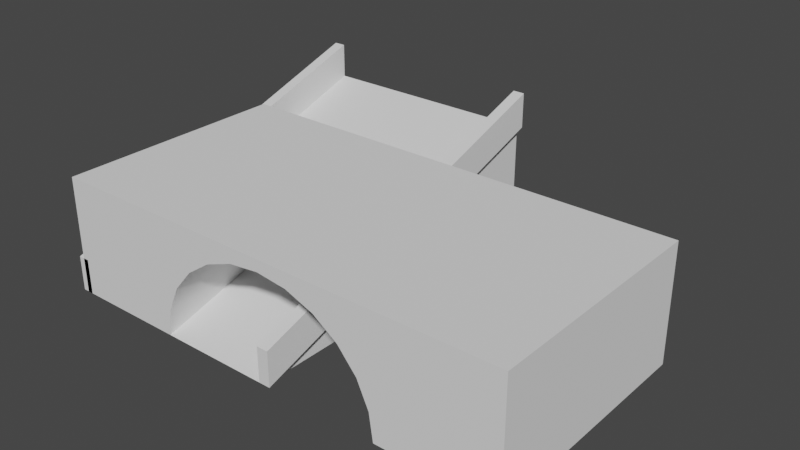 # Source: building.blend  (saved by Blender 2.90.8; exported with 4.5.12 LTS)
import bpy
from mathutils import Matrix  # noqa: F401  (used for matrix-valued properties, if any)

bpy.ops.wm.read_factory_settings(use_empty=True)
scene = bpy.context.scene
scene.name = 'Scene'

# ---- collections
col_collection = bpy.data.collections.new('Collection'); scene.collection.children.link(col_collection)

# ---- world
world_world = bpy.data.worlds.new('World'); scene.world = world_world
world_world.use_nodes = True; world_world.node_tree.nodes.clear()
_N = world_world.node_tree.nodes; _L = world_world.node_tree.links
n0 = _N.new('ShaderNodeOutputWorld'); n0.name = 'World Output'; n0.location = (300, 300)
n1 = _N.new('ShaderNodeBackground'); n1.name = 'Background'; n1.location = (10, 300)
n1.inputs[0].default_value = (0.05088, 0.05088, 0.05088, 1.0)
_L.new(n1.outputs[0], n0.inputs[0])
n0.is_active_output = True
world_world.color = (0.05088, 0.05088, 0.05088)
world_world.use_sun_shadow = False
world_world.sun_shadow_jitter_overblur = 0.0

# ---- meshes
me_cube = bpy.data.meshes.new('Cube')
me_cube.from_pydata([(1.5, -0.5, 0.0), (-0.5, -0.5, 0.0), (1.5, 2.5, 1.0), (1.5, 2.5, 0.0), (-0.5, 2.5, 1.0), (-0.5, 2.5, 0.0), (-0.45, -0.5, 0.0), (-0.45, 2.5, 1.0), (-0.55, -0.5, 0.0), (-0.55, 2.5, 1.0), (-0.45, -0.5, 0.3), (-0.45, 2.5, 1.3), (-0.55, -0.5, 0.3), (-0.55, 2.5, 1.3), (1.55, -0.5, 0.0), (1.55, 2.5, 1.0), (1.45, -0.5, 0.0), (1.45, 2.5, 1.0), (1.55, -0.5, 0.3), (1.55, 2.5, 1.3), (1.45, -0.5, 0.3), (1.45, 2.5, 1.3)], [], [(0, 2, 4, 1), (1, 4, 5), (5, 4, 2, 3), (3, 2, 0), (6, 8, 9, 7), (10, 11, 13, 12), (7, 9, 13, 11), (6, 7, 11, 10), (8, 6, 10, 12), (9, 8, 12, 13), (14, 16, 17, 15), (18, 19, 21, 20), (15, 17, 21, 19), (14, 15, 19, 18), (16, 14, 18, 20), (17, 16, 20, 21)])
_uv = me_cube.uv_layers.new(name='UVMap')
_uv.uv.foreach_set('vector', [0.625, 0.5, 0.875, 0.5, 0.875, 0.75, 0.625, 0.75, 0.625, 0.75, 0.625, 1.0, 0.375, 1.0, 0.375, 0.0, 0.625, 0.0, 0.625, 0.25, 0.375, 0.25, 0.375, 0.25, 0.625, 0.25, 0.375, 0.5, 0.0, 0.0, 0.0, 0.0, 0.0, 0.0, 0.0, 0.0, 0.0, 0.0, 0.0, 0.0, 0.0, 0.0, 0.0, 0.0, 0.0, 0.0, 0.0, 0.0, 0.0, 0.0, 0.0, 0.0, 0.0, 0.0, 0.0, 0.0, 0.0, 0.0, 0.0, 0.0, 0.0, 0.0, 0.0, 0.0, 0.0, 0.0, 0.0, 0.0, 0.0, 0.0, 0.0, 0.0, 0.0, 0.0, 0.0, 0.0, 0.0, 0.0, 0.0, 0.0, 0.0, 0.0, 0.0, 0.0, 0.0, 0.0, 0.0, 0.0, 0.0, 0.0, 0.0, 0.0, 0.0, 0.0, 0.0, 0.0, 0.0, 0.0, 0.0, 0.0, 0.0, 0.0, 0.0, 0.0, 0.0, 0.0, 0.0, 0.0, 0.0, 0.0, 0.0, 0.0, 0.0, 0.0, 0.0, 0.0, 0.0, 0.0, 0.0, 0.0, 0.0, 0.0, 0.0, 0.0])
me_cube.use_remesh_preserve_volume = False
me_cube.use_remesh_preserve_attributes = False
me_cube.use_mirror_vertex_groups = False
me_cube.update()
me_cube_001 = bpy.data.meshes.new('Cube.001')
me_cube_001.from_pydata([(3.5, -0.5, 1.0), (3.5, -0.5, 0.0), (-0.5, -0.5, 1.0), (-0.5, -0.5, 0.0), (1.5, -0.5, 0.9), (1.241, -0.5, 0.8693), (1.0, -0.5, 0.7794), (0.7929, -0.5, 0.6364), (0.634, -0.5, 0.45), (0.5341, -0.5, 0.2329), (0.5, -0.5, 4.848e-08), (2.5, -0.5, -4.379e-07), (2.466, -0.5, 0.2329), (2.366, -0.5, 0.45), (2.207, -0.5, 0.6364), (2.0, -0.5, 0.7794), (1.759, -0.5, 0.8693), (1.5, -0.5, 1.0), (3.5, 1.5, 1.0), (3.5, 1.5, 0.0), (-0.5, 1.5, 1.0), (-0.5, 1.5, 0.0), (1.5, 1.5, 0.9), (1.241, 1.5, 0.8693), (1.0, 1.5, 0.7794), (0.7929, 1.5, 0.6364), (0.634, 1.5, 0.45), (0.5341, 1.5, 0.2329), (0.5, 1.5, 4.848e-08), (2.5, 1.5, -4.379e-07), (2.466, 1.5, 0.2329), (2.366, 1.5, 0.45), (2.207, 1.5, 0.6364), (2.0, 1.5, 0.7794), (1.759, 1.5, 0.8693), (1.5, 1.5, 1.0)], [], [(3, 8, 2), (1, 0, 13), (13, 0, 14), (14, 0, 15), (17, 16, 0), (15, 0, 16), (13, 12, 1), (12, 11, 1), (17, 4, 16), (4, 17, 5), (5, 17, 2), (7, 6, 2), (8, 7, 2), (6, 5, 2), (10, 9, 3), (9, 8, 3), (21, 20, 26), (19, 31, 18), (31, 32, 18), (32, 33, 18), (35, 18, 34), (33, 34, 18), (31, 19, 30), (30, 19, 29), (35, 34, 22), (22, 23, 35), (23, 20, 35), (25, 20, 24), (26, 20, 25), (24, 20, 23), (28, 21, 27), (27, 21, 26), (10, 28, 27, 9), (0, 1, 19, 18), (12, 30, 29, 11), (13, 31, 30, 12), (5, 23, 22, 4), (13, 14, 32, 31), (6, 24, 23, 5), (14, 15, 33, 32), (7, 25, 24, 6), (17, 35, 20, 2), (15, 16, 34, 33), (8, 26, 25, 7), (0, 18, 35, 17), (4, 22, 34, 16), (9, 27, 26, 8), (2, 20, 21, 3)])
me_cube_001.polygons.foreach_set('use_smooth', [True] * 48)
_uv = me_cube_001.uv_layers.new(name='UVMap')
_uv.uv.foreach_set('vector', [0.0, 0.0, 0.0, 0.0, 0.0, 0.0, 0.0, 0.0, 0.0, 0.0, 0.0, 0.0, 0.0, 0.0, 0.0, 0.0, 0.0, 0.0, 0.0, 0.0, 0.0, 0.0, 0.0, 0.0, 0.0, 0.0, 0.0, 0.0, 0.0, 0.0, 0.0, 0.0, 0.0, 0.0, 0.0, 0.0, 0.0, 0.0, 0.0, 0.0, 0.0, 0.0, 0.0, 0.0, 0.0, 0.0, 0.0, 0.0, 0.0, 0.0, 0.0, 0.0, 0.0, 0.0, 0.0, 0.0, 0.0, 0.0, 0.0, 0.0, 0.0, 0.0, 0.0, 0.0, 0.0, 0.0, 0.0, 0.0, 0.0, 0.0, 0.0, 0.0, 0.0, 0.0, 0.0, 0.0, 0.0, 0.0, 0.0, 0.0, 0.0, 0.0, 0.0, 0.0, 0.0, 0.0, 0.0, 0.0, 0.0, 0.0, 0.0, 0.0, 0.0, 0.0, 0.0, 0.0, 0.0, 0.0, 0.0, 0.0, 0.0, 0.0, 0.0, 0.0, 0.0, 0.0, 0.0, 0.0, 0.0, 0.0, 0.0, 0.0, 0.0, 0.0, 0.0, 0.0, 0.0, 0.0, 0.0, 0.0, 0.0, 0.0, 0.0, 0.0, 0.0, 0.0, 0.0, 0.0, 0.0, 0.0, 0.0, 0.0, 0.0, 0.0, 0.0, 0.0, 0.0, 0.0, 0.0, 0.0, 0.0, 0.0, 0.0, 0.0, 0.0, 0.0, 0.0, 0.0, 0.0, 0.0, 0.0, 0.0, 0.0, 0.0, 0.0, 0.0, 0.0, 0.0, 0.0, 0.0, 0.0, 0.0, 0.0, 0.0, 0.0, 0.0, 0.0, 0.0, 0.0, 0.0, 0.0, 0.0, 0.0, 0.0, 0.0, 0.0, 0.0, 0.0, 0.0, 0.0, 0.0, 0.0, 0.0, 0.0, 0.0, 0.0, 0.0, 0.0, 0.0, 0.0, 0.0, 0.0, 0.0, 0.0, 0.0, 0.0, 0.0, 0.0, 0.0, 0.0, 0.0, 0.0, 0.0, 0.0, 0.0, 0.0, 0.0, 0.0, 0.0, 0.0, 0.0, 0.0, 0.0, 0.0, 0.0, 0.0, 0.0, 0.0, 0.0, 0.0, 0.0, 0.0, 0.0, 0.0, 0.0, 0.0, 0.0, 0.0, 0.0, 0.0, 0.0, 0.0, 0.0, 0.0, 0.0, 0.0, 0.0, 0.0, 0.0, 0.0, 0.0, 0.0, 0.0, 0.0, 0.0, 0.0, 0.0, 0.0, 0.0, 0.0, 0.0, 0.0, 0.0, 0.0, 0.0, 0.0, 0.0, 0.0, 0.0, 0.0, 0.0, 0.0, 0.0, 0.0, 0.0, 0.0, 0.0, 0.0, 0.0, 0.0, 0.0, 0.0, 0.0, 0.0, 0.0, 0.0, 0.0, 0.0, 0.0, 0.0, 0.0, 0.0, 0.0, 0.0, 0.0, 0.0, 0.0, 0.0, 0.0, 0.0, 0.0, 0.0, 0.0, 0.0, 0.0, 0.0, 0.0, 0.0, 0.0, 0.0, 0.0, 0.0, 0.0, 0.0, 0.0, 0.0, 0.0, 0.0, 0.0, 0.0, 0.0, 0.0, 0.0, 0.0, 0.0, 0.0, 0.0, 0.0, 0.0, 0.0])
me_cube_001.use_remesh_preserve_volume = False
me_cube_001.use_remesh_preserve_attributes = False
me_cube_001.use_mirror_vertex_groups = False
me_cube_001.update()

# ---- objects
ob_0_ramp = bpy.data.objects.new('0-ramp', me_cube)
ob_1_bridge = bpy.data.objects.new('1-bridge', me_cube_001)

# ---- transforms, parenting, visibility, modifiers, constraints
ob_0_ramp.location = (0.0, 0.0, 0.0)
ob_0_ramp.lock_rotations_4d = False
ob_0_ramp.empty_display_type = 'ARROWS'
ob_0_ramp.lineart.crease_threshold = 0.0
ob_1_bridge.location = (0.0, 0.0, 0.0)
ob_1_bridge.lock_rotations_4d = False
ob_1_bridge.empty_display_type = 'ARROWS'
ob_1_bridge.lineart.crease_threshold = 0.0
_m = ob_1_bridge.modifiers.new('EdgeSplit', 'EDGE_SPLIT')

# ---- collection membership
col_collection.objects.link(ob_0_ramp)
col_collection.objects.link(ob_1_bridge)

# ---- scene / render settings (as saved in the file)
scene.frame_start = 1; scene.frame_end = 250; scene.frame_set(1)
scene.render.engine = 'BLENDER_EEVEE_NEXT'
scene.cycles.use_denoising = False
scene.cycles.samples = 128
scene.cycles.sampling_pattern = 'TABULATED_SOBOL'
scene.cycles.use_adaptive_sampling = False
scene.cycles.use_light_tree = False
scene.view_settings.view_transform = 'Filmic'
bpy.context.view_layer.update()

# ---- added for rendering (the .blend has no active camera and no usable light): camera, sun
cam_auto = bpy.data.cameras.new('AutoCamera')
cam_auto.lens = 50.0
cam_auto.sensor_width = 36.0
cam_auto.clip_end = 1000.0
ob_auto_camera = bpy.data.objects.new('AutoCamera', cam_auto)
scene.collection.objects.link(ob_auto_camera)
ob_auto_camera.location = (6.29084, -4.779, 4.50267)
ob_auto_camera.rotation_euler = (1.09748, -7.21219e-08, 0.694738)
scene.camera = ob_auto_camera
light_auto_sun = bpy.data.lights.new('AutoSun', 'SUN')
light_auto_sun.energy = 3.0
light_auto_sun.angle = 0.0523599
ob_auto_sun = bpy.data.objects.new('AutoSun', light_auto_sun)
scene.collection.objects.link(ob_auto_sun)
ob_auto_sun.rotation_euler = (0.872665, 0.174533, 0.523599)
bpy.context.view_layer.update()
